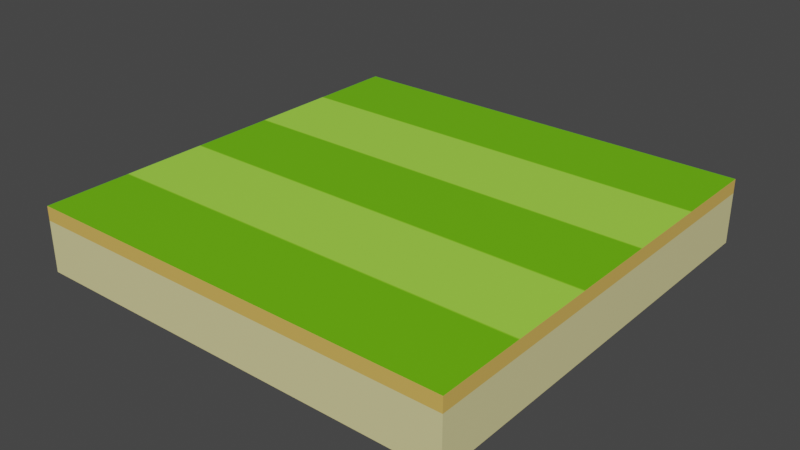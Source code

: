 # Source: Flappy_Ground.blend  (saved by Blender 3.3.6; exported with 4.5.12 LTS)
import bpy
from mathutils import Matrix  # noqa: F401  (used for matrix-valued properties, if any)

bpy.ops.wm.read_factory_settings(use_empty=True)
scene = bpy.context.scene
scene.name = 'Scene'

# ---- collections
col_collection = bpy.data.collections.new('Collection'); scene.collection.children.link(col_collection)

# ---- images (referenced by path relative to the original .blend; pixels are not part of the script)
import os
ASSET_DIR = os.environ.get("B2B_ASSET_DIR", "")  # directory of the original .blend (textures are referenced by path, not embedded)
HERE = os.path.dirname(os.path.abspath(__file__))  # packed textures are extracted next to this script under _unpacked/

def load_image(name, relpath, width, height, colorspace="sRGB"):
    """Load a texture the original file referenced (path relative to the .blend, or extracted next to this script)."""
    p = next((c for c in (os.path.join(HERE, relpath), os.path.join(ASSET_DIR, relpath)) if relpath and os.path.exists(c)), "")
    if p:
        img = bpy.data.images.load(p, check_existing=True)
        img.name = name
    else:  # same state as the original file: an image datablock whose file is absent (Cycles renders it pink)
        img = bpy.data.images.new(name, width, height)
        img.source = "FILE"
        img.filepath = "//" + (relpath or name)
    img.colorspace_settings.name = colorspace
    return img
img_1200x_1__4__copy_jpg_002 = load_image('1200x-1 (4) copy.jpg.002', '_unpacked/1200x-1__4__copy.2f26e01e.jpg', 200, 184, 'sRGB')
img_ground_png_002 = load_image('Ground.png.002', '_unpacked/Ground.c9589a52.png', 200, 184, 'sRGB')

# ---- materials (node trees are filled in below, after node groups)
mat_material_005 = bpy.data.materials.new('Material.005')
mat_material_005.alpha_threshold = 0.0
mat_material_005.use_transparent_shadow = False
mat_material_005.roughness = 0.5
mat_material_005.line_color = (0.0, 0.0, 0.0, 1.0)
mat_material_006 = bpy.data.materials.new('Material.006')
mat_material_006.use_transparent_shadow = False

# ---- material node trees
mat_material_005.use_nodes = True; mat_material_005.node_tree.nodes.clear()
_N = mat_material_005.node_tree.nodes; _L = mat_material_005.node_tree.links
n0 = _N.new('ShaderNodeOutputMaterial'); n0.name = 'Material Output'; n0.location = (300, 300)
n1 = _N.new('ShaderNodeBsdfPrincipled'); n1.name = 'Principled BSDF'; n1.location = (10, 300)
n1.distribution = 'GGX'
n1.subsurface_method = 'RANDOM_WALK_SKIN'
n1.inputs[3].default_value = 1.45
n1.inputs[27].default_value = (0.0, 0.0, 0.0, 1.0)
n1.inputs[28].default_value = 1.0
n2 = _N.new('ShaderNodeTexImage'); n2.name = 'Image Texture'; n2.location = (-292, 220)
n2.image = img_1200x_1__4__copy_jpg_002
_L.new(n1.outputs[0], n0.inputs[0])
_L.new(n2.outputs[0], n1.inputs[0])
n0.is_active_output = True
mat_material_006.use_nodes = True; mat_material_006.node_tree.nodes.clear()
_N = mat_material_006.node_tree.nodes; _L = mat_material_006.node_tree.links
n0 = _N.new('ShaderNodeBsdfPrincipled'); n0.name = 'Principled BSDF'; n0.location = (10, 300)
n0.distribution = 'GGX'
n0.subsurface_method = 'RANDOM_WALK_SKIN'
n0.inputs[3].default_value = 1.45
n0.inputs[27].default_value = (0.0, 0.0, 0.0, 1.0)
n0.inputs[28].default_value = 1.0
n1 = _N.new('ShaderNodeOutputMaterial'); n1.name = 'Material Output'; n1.location = (300, 300)
n2 = _N.new('ShaderNodeTexImage'); n2.name = 'Image Texture'; n2.location = (-480, 172)
n2.image = img_ground_png_002
_L.new(n0.outputs[0], n1.inputs[0])
_L.new(n2.outputs[0], n0.inputs[0])
n1.is_active_output = True

# ---- world
world_world = bpy.data.worlds.new('World'); scene.world = world_world
world_world.use_nodes = True; world_world.node_tree.nodes.clear()
_N = world_world.node_tree.nodes; _L = world_world.node_tree.links
n0 = _N.new('ShaderNodeOutputWorld'); n0.name = 'World Output'; n0.location = (300, 300)
n1 = _N.new('ShaderNodeBackground'); n1.name = 'Background'; n1.location = (10, 300)
n1.inputs[0].default_value = (0.05088, 0.05088, 0.05088, 1.0)
_L.new(n1.outputs[0], n0.inputs[0])
n0.is_active_output = True
world_world.color = (0.05088, 0.05088, 0.05088)
world_world.use_sun_shadow = False
world_world.sun_shadow_jitter_overblur = 0.0

# ---- meshes
me_cube_002 = bpy.data.meshes.new('Cube.002')
me_cube_002.from_pydata([(1.0, 1.0, 0.1513), (1.0, 1.0, -0.1513), (1.0, -1.0, 0.1513), (1.0, -1.0, -0.1513), (-1.0, 1.0, 0.1513), (-1.0, 1.0, -0.1513), (-1.0, -1.0, 0.1513), (-1.0, -1.0, -0.1513)], [], [(0, 4, 6, 2), (3, 2, 6, 7), (7, 6, 4, 5), (5, 1, 3, 7), (1, 0, 2, 3), (5, 4, 0, 1)])
me_cube_002.polygons.foreach_set('material_index', [0, 1, 1, 0, 1, 1])
_uv = me_cube_002.uv_layers.new(name='UVMap')
_uv.uv.foreach_set('vector', [0.0, 1.0, 0.0, 0.0, 1.0, 0.0, 1.0, 1.0, 1.0, 0.0, 1.0, 1.0, 0.0, 1.0, 0.0, 0.0, 1.0, 0.0, 1.0, 1.0, 0.0, 1.0, 0.0, 0.0, 0.0, 1.0, 0.0, 0.0, 1.0, 0.0, 1.0, 1.0, 1.0, 0.0, 1.0, 1.0, 0.0, 1.0, 0.0, 0.0, 0.0, 0.0, 0.0, 1.0, 1.0, 1.0, 1.0, 0.0])
me_cube_002.materials.append(mat_material_005)
me_cube_002.materials.append(mat_material_006)
me_cube_002.use_mirror_vertex_groups = False
me_cube_002.update()

# ---- objects
ob_cube_001 = bpy.data.objects.new('Cube.001', me_cube_002)

# ---- transforms, parenting, visibility, modifiers, constraints
ob_cube_001.location = (0.0, 0.0, 0.0)
ob_cube_001.lock_rotations_4d = False
ob_cube_001.empty_display_type = 'ARROWS'
ob_cube_001.lineart.crease_threshold = 0.0

# ---- collection membership
col_collection.objects.link(ob_cube_001)

# ---- scene / render settings (as saved in the file)
scene.frame_start = 1; scene.frame_end = 250; scene.frame_set(1)
scene.render.engine = 'BLENDER_EEVEE_NEXT'
scene.cycles.sampling_pattern = 'TABULATED_SOBOL'
scene.cycles.use_light_tree = False
scene.view_settings.view_transform = 'Filmic'
bpy.context.view_layer.update()

# ---- added for rendering (the .blend has no active camera and no usable light): camera, sun
cam_auto = bpy.data.cameras.new('AutoCamera')
cam_auto.lens = 50.0
cam_auto.sensor_width = 36.0
cam_auto.clip_end = 1000.0
ob_auto_camera = bpy.data.objects.new('AutoCamera', cam_auto)
scene.collection.objects.link(ob_auto_camera)
ob_auto_camera.location = (2.63187, -3.15824, 2.1055)
ob_auto_camera.rotation_euler = (1.09748, -7.21219e-08, 0.694738)
scene.camera = ob_auto_camera
light_auto_sun = bpy.data.lights.new('AutoSun', 'SUN')
light_auto_sun.energy = 3.0
light_auto_sun.angle = 0.0523599
ob_auto_sun = bpy.data.objects.new('AutoSun', light_auto_sun)
scene.collection.objects.link(ob_auto_sun)
ob_auto_sun.rotation_euler = (0.872665, 0.174533, 0.523599)
bpy.context.view_layer.update()
